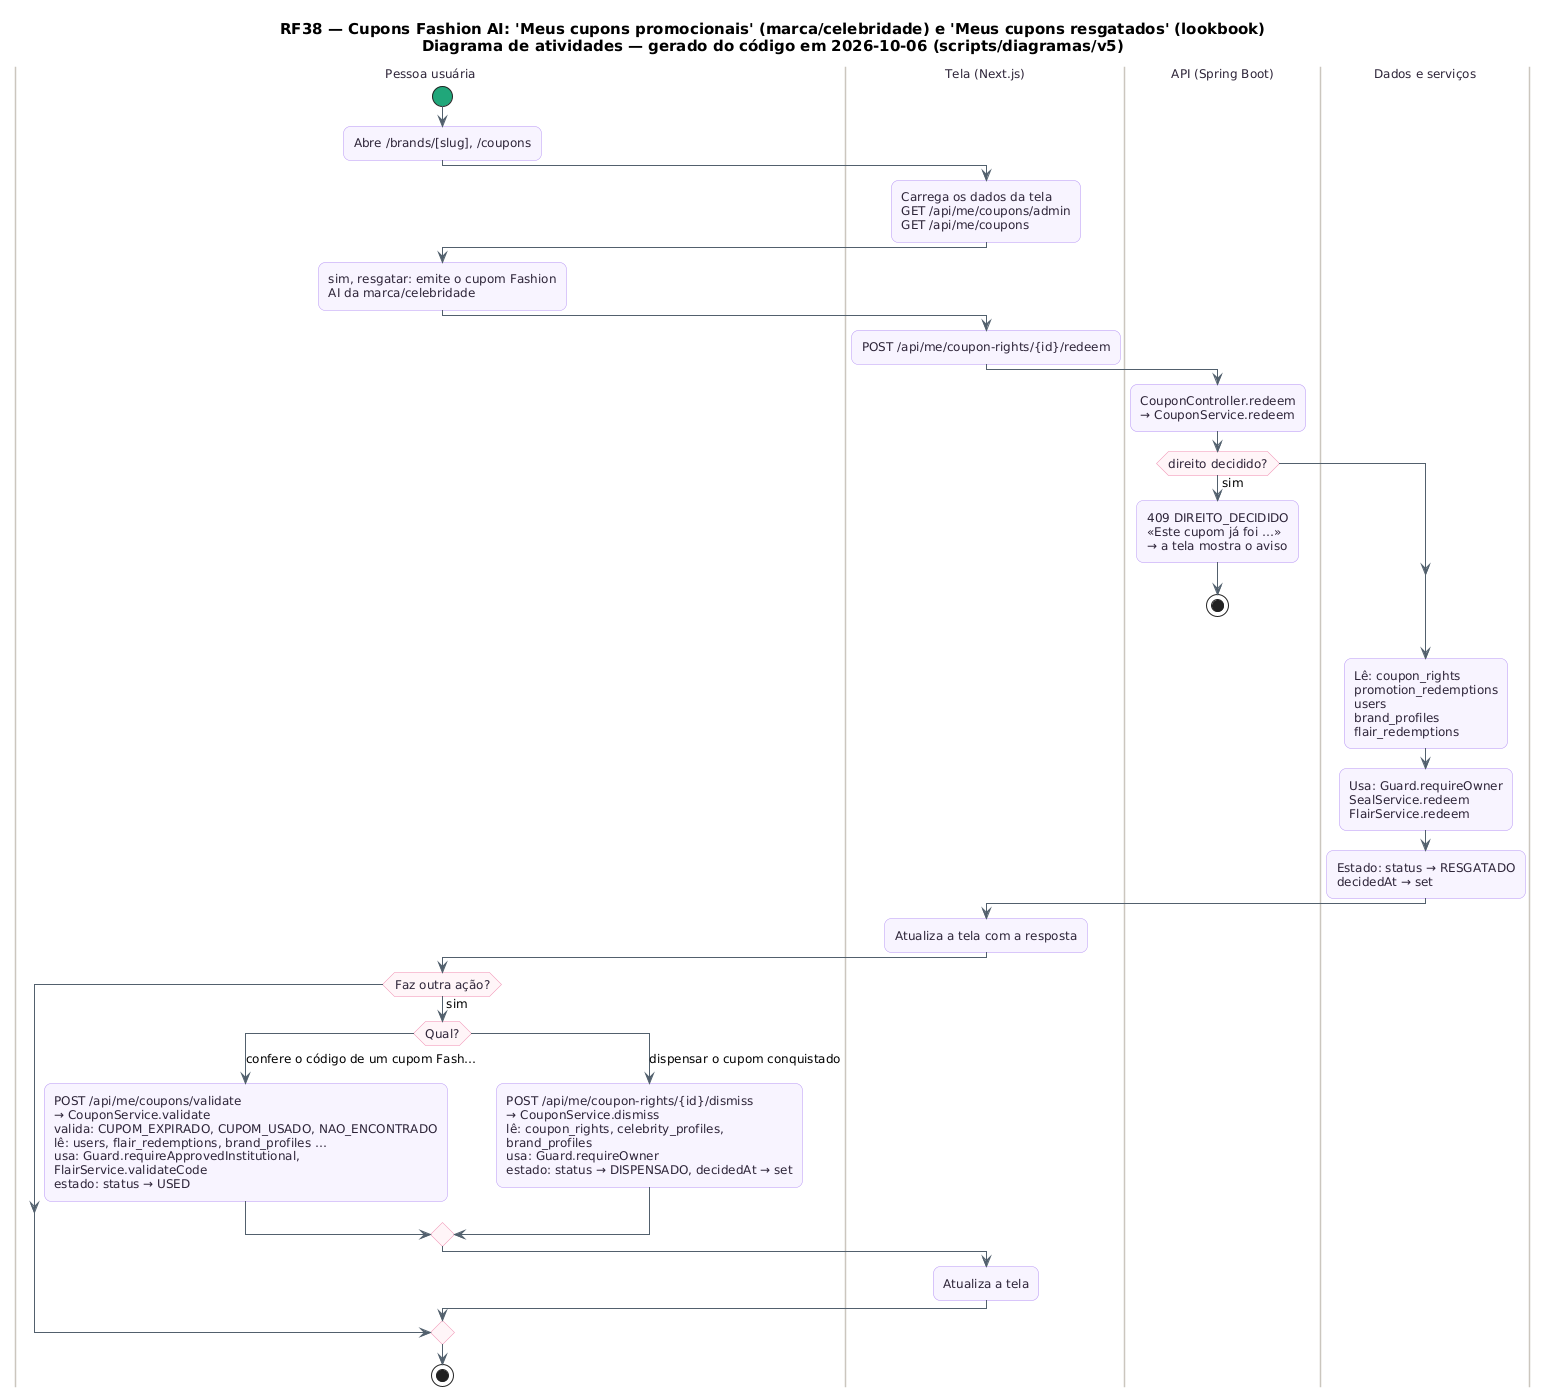

The diagram above was rendered by PlantUML. Its source (embedded in the PNG):
@startuml RF38_Atividades
skinparam backgroundColor #FFFFFF
skinparam shadowing false
skinparam defaultFontName "DejaVu Sans"
skinparam defaultFontSize 12
skinparam titleFontSize 15
skinparam roundcorner 14
skinparam ArrowColor #52606D
skinparam note {
  BackgroundColor #FFFDEB
  BorderColor #D8CE78
  FontColor #554F24
}
skinparam activity {
  BackgroundColor #F8F4FF
  BorderColor #B695F5
  FontColor #2D2438
  DiamondBackgroundColor #FFF5F8
  DiamondBorderColor #F08DB1
  StartColor #20A77A
  EndColor #4B5563
}
skinparam swimlane {
  BorderColor #CBC6BE
  TitleFontColor #2D2438
}
title RF38 — Cupons Fashion AI: 'Meus cupons promocionais' (marca/celebridade) e 'Meus cupons resgatados' (lookbook)\nDiagrama de atividades — gerado do código em 2026-10-06 (scripts/diagramas/v5)

|Pessoa usuária|
start
:Abre /brands/[slug], /coupons;
|Tela (Next.js)|
:Carrega os dados da tela\nGET /api/me/coupons/admin\nGET /api/me/coupons;
|Pessoa usuária|
:sim, resgatar: emite o cupom Fashion\nAI da marca/celebridade;
|Tela (Next.js)|
:POST /api/me/coupon-rights/{id}/redeem;
|API (Spring Boot)|
:CouponController.redeem\n→ CouponService.redeem;
if (direito decidido?) then (sim)
  :409 DIREITO_DECIDIDO\n«Este cupom já foi …»\n→ a tela mostra o aviso;
  stop
endif
|Dados e serviços|
:Lê: coupon_rights\npromotion_redemptions\nusers\nbrand_profiles\nflair_redemptions;
:Usa: Guard.requireOwner\nSealService.redeem\nFlairService.redeem;
:Estado: status → RESGATADO\ndecidedAt → set;
|Tela (Next.js)|
:Atualiza a tela com a resposta;
|Pessoa usuária|
if (Faz outra ação?) then (sim)
  switch (Qual?)
  case (confere o código de um cupom Fash…)
    :POST /api/me/coupons/validate\n→ CouponService.validate\nvalida: CUPOM_EXPIRADO, CUPOM_USADO, NAO_ENCONTRADO\nlê: users, flair_redemptions, brand_profiles …\nusa: Guard.requireApprovedInstitutional,\nFlairService.validateCode\nestado: status → USED;
  case (dispensar o cupom conquistado)
    :POST /api/me/coupon-rights/{id}/dismiss\n→ CouponService.dismiss\nlê: coupon_rights, celebrity_profiles,\nbrand_profiles\nusa: Guard.requireOwner\nestado: status → DISPENSADO, decidedAt → set;
  endswitch
  |Tela (Next.js)|
  :Atualiza a tela;
endif
|Pessoa usuária|
stop
@enduml